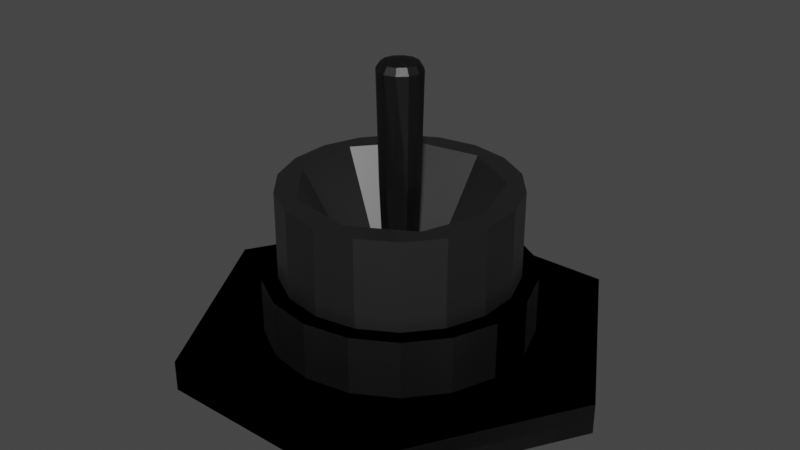 # Source: toggleSwitch.blend  (saved by Blender 2.92.15; exported with 4.5.12 LTS)
import bpy
from mathutils import Matrix  # noqa: F401  (used for matrix-valued properties, if any)

bpy.ops.wm.read_factory_settings(use_empty=True)
scene = bpy.context.scene
scene.name = 'Scene'

# ---- materials (node trees are filled in below, after node groups)
mat_metalironrough = bpy.data.materials.new('metalIronRough')
mat_metalironrough.use_transparent_shadow = False

# ---- material node trees
mat_metalironrough.use_nodes = True; mat_metalironrough.node_tree.nodes.clear()
_N = mat_metalironrough.node_tree.nodes; _L = mat_metalironrough.node_tree.links
n0 = _N.new('ShaderNodeBsdfPrincipled'); n0.name = 'Principled BSDF'; n0.location = (10, 300)
n0.distribution = 'GGX'
n0.subsurface_method = 'BURLEY'
n0.inputs[0].default_value = (0.1046, 0.1046, 0.1046, 1.0)
n0.inputs[1].default_value = 1.0
n0.inputs[3].default_value = 1.45
n0.inputs[19].default_value = 0.025
n0.inputs[27].default_value = (0.0, 0.0, 0.0, 1.0)
n0.inputs[28].default_value = 1.0
n1 = _N.new('ShaderNodeOutputMaterial'); n1.name = 'Material Output'; n1.location = (300, 300)
_L.new(n0.outputs[0], n1.inputs[0])
n1.is_active_output = True

# ---- world
world_world = bpy.data.worlds.new('World'); scene.world = world_world
world_world.use_nodes = True; world_world.node_tree.nodes.clear()
_N = world_world.node_tree.nodes; _L = world_world.node_tree.links
n0 = _N.new('ShaderNodeOutputWorld'); n0.name = 'World Output'; n0.location = (300, 300)
n1 = _N.new('ShaderNodeBackground'); n1.name = 'Background'; n1.location = (10, 300)
n1.inputs[0].default_value = (0.05088, 0.05088, 0.05088, 1.0)
_L.new(n1.outputs[0], n0.inputs[0])
n0.is_active_output = True
world_world.color = (0.05088, 0.05088, 0.05088)
world_world.use_sun_shadow = False
world_world.sun_shadow_jitter_overblur = 0.0

# ---- meshes
me_toggleswitchthreaded = bpy.data.meshes.new('toggleSwitchThreaded')
me_toggleswitchthreaded.from_pydata([(1.767e-10, 0.06003, 0.04553), (1.767e-10, 0.06003, 0.09105), (0.02053, 0.05641, 0.04553), (0.02053, 0.05641, 0.09105), (0.03858, 0.04598, 0.04553), (0.03858, 0.04598, 0.09105), (0.05199, 0.03001, 0.04553), (0.05199, 0.03001, 0.09105), (0.05912, 0.01042, 0.04553), (0.05912, 0.01042, 0.09105), (0.05912, -0.01042, 0.04553), (0.05912, -0.01042, 0.09105), (0.05199, -0.03001, 0.04553), (0.05199, -0.03001, 0.09105), (0.03858, -0.04598, 0.04553), (0.03858, -0.04598, 0.09105), (0.02053, -0.05641, 0.04553), (0.02053, -0.05641, 0.09105), (9.241e-09, -0.06003, 0.04553), (9.241e-09, -0.06003, 0.09105), (-0.02053, -0.05641, 0.04553), (-0.02053, -0.05641, 0.09105), (-0.03858, -0.04598, 0.04553), (-0.03858, -0.04598, 0.09105), (-0.05199, -0.03001, 0.04553), (-0.05199, -0.03001, 0.09105), (-0.05912, -0.01042, 0.04553), (-0.05912, -0.01042, 0.09105), (-0.05912, 0.01042, 0.04553), (-0.05912, 0.01042, 0.09105), (-0.05199, 0.03001, 0.04553), (-0.05199, 0.03001, 0.09105), (-0.03859, 0.04598, 0.04553), (-0.03859, 0.04598, 0.09105), (-0.02053, 0.05641, 0.04553), (-0.02053, 0.05641, 0.09105), (-0.05691, 0.09857, 9.843e-09), (-0.05691, 0.09857, 0.01593), (0.05691, 0.09857, 9.843e-09), (0.05691, 0.09857, 0.01593), (0.1138, -7.338e-10, 9.843e-09), (0.1138, -7.338e-10, 0.01593), (0.05691, -0.09857, 9.843e-09), (0.05691, -0.09857, 0.01593), (-0.05691, -0.09857, 9.843e-09), (-0.05691, -0.09857, 0.01593), (-0.1138, -6.697e-09, 9.843e-09), (-0.1138, -6.697e-09, 0.01593), (1.767e-10, 0.06829, 0.01593), (1.767e-10, 0.06829, 0.04553), (0.02336, 0.06417, 0.01593), (0.02336, 0.06417, 0.04553), (0.0439, 0.05231, 0.01593), (0.0439, 0.05231, 0.04553), (0.05914, 0.03415, 0.01593), (0.05914, 0.03415, 0.04553), (0.06725, 0.01186, 0.01593), (0.06725, 0.01186, 0.04553), (0.06725, -0.01186, 0.01593), (0.06725, -0.01186, 0.04553), (0.05914, -0.03415, 0.01593), (0.05914, -0.03415, 0.04553), (0.0439, -0.05231, 0.01593), (0.0439, -0.05231, 0.04553), (0.02336, -0.06417, 0.01593), (0.02336, -0.06417, 0.04553), (1.049e-08, -0.06829, 0.01593), (1.049e-08, -0.06829, 0.04553), (-0.02336, -0.06417, 0.01593), (-0.02336, -0.06417, 0.04553), (-0.0439, -0.05231, 0.01593), (-0.0439, -0.05231, 0.04553), (-0.05914, -0.03415, 0.01593), (-0.05914, -0.03415, 0.04553), (-0.06725, -0.01186, 0.01593), (-0.06725, -0.01186, 0.04553), (-0.06725, 0.01186, 0.01593), (-0.06725, 0.01186, 0.04553), (-0.05914, 0.03415, 0.01593), (-0.05914, 0.03415, 0.04553), (-0.0439, 0.05231, 0.01593), (-0.0439, 0.05231, 0.04553), (-0.02336, 0.06417, 0.01593), (-0.02336, 0.06417, 0.04553), (0.008828, 0.05007, 0.09105), (0.03895, 0.03268, 0.09105), (0.05084, -1.107e-09, 0.09105), (0.03895, -0.03268, 0.09105), (0.008828, -0.05007, 0.09105), (-0.02542, -0.04403, 0.09105), (-0.04777, -0.01739, 0.09105), (-0.04777, 0.01739, 0.09105), (-0.02542, 0.04403, 0.09105), (0.004414, 0.02503, 0.04553), (0.01947, 0.01634, 0.04553), (0.02542, -2.784e-09, 0.04553), (0.01947, -0.01634, 0.04553), (0.004414, -0.02503, 0.04553), (-0.01271, -0.02201, 0.04553), (-0.02389, -0.008694, 0.04553), (-0.02389, 0.008694, 0.04553), (-0.01271, 0.02201, 0.04553), (1.767e-10, -6.697e-09, 0.01593), (-1.175e-08, -3.715e-09, 9.843e-09), (1.237e-10, 0.007967, 0.03415), (1.767e-10, 0.01138, 0.148), (0.003984, 0.0069, 0.03415), (0.005691, 0.009857, 0.148), (0.0069, 0.003984, 0.03415), (0.009857, 0.005691, 0.148), (0.007967, 4.33e-09, 0.03415), (0.01138, 4.732e-09, 0.148), (0.0069, -0.003984, 0.03415), (0.009857, -0.005691, 0.148), (0.003984, -0.0069, 0.03415), (0.005691, -0.009857, 0.148), (1.327e-09, -0.007967, 0.03415), (1.895e-09, -0.01138, 0.148), (-0.003984, -0.0069, 0.03415), (-0.005691, -0.009857, 0.148), (-0.0069, -0.003984, 0.03415), (-0.009857, -0.005691, 0.148), (-0.007967, 9.741e-10, 0.03415), (-0.01138, -6.214e-11, 0.148), (-0.0069, 0.003984, 0.03415), (-0.009857, 0.005691, 0.148), (-0.003984, 0.0069, 0.03415), (-0.005691, 0.009857, 0.148), (1.036e-09, 2.544e-09, 0.1537), (2.091e-09, -0.009105, 0.1514), (7.157e-10, 0.009105, 0.1514), (-0.009105, 2.047e-10, 0.1514), (0.009105, 4.04e-09, 0.1514), (-0.007886, -0.004553, 0.1514), (-0.004553, -0.007885, 0.1514), (0.004553, 0.007886, 0.1514), (0.007886, 0.004553, 0.1514), (-0.004553, 0.007886, 0.1514), (-0.007886, 0.004553, 0.1514), (0.004553, -0.007885, 0.1514), (0.007886, -0.004553, 0.1514), (1.59e-10, 0.01024, 0.09105), (0.005122, 0.008871, 0.09105), (0.008871, 0.005122, 0.09105), (0.01024, 4.598e-09, 0.09105), (0.008871, -0.005122, 0.09105), (0.005122, -0.008871, 0.09105), (1.706e-09, -0.01024, 0.09105), (-0.005122, -0.008871, 0.09105), (-0.008871, -0.005122, 0.09105), (-0.01024, 2.833e-10, 0.09105), (-0.008871, 0.005122, 0.09105), (-0.005122, 0.008871, 0.09105)], [], [(0, 1, 3, 2), (2, 3, 5, 4), (4, 5, 7, 6), (6, 7, 9, 8), (8, 9, 11, 10), (10, 11, 13, 12), (12, 13, 15, 14), (14, 15, 17, 16), (16, 17, 19, 18), (18, 19, 21, 20), (20, 21, 23, 22), (22, 23, 25, 24), (24, 25, 27, 26), (26, 27, 29, 28), (28, 29, 31, 30), (30, 31, 33, 32), (11, 9, 86), (32, 33, 35, 34), (34, 35, 1, 0), (21, 19, 88, 89), (36, 37, 39, 38), (38, 39, 41, 40), (40, 41, 43, 42), (42, 43, 45, 44), (102, 45, 43), (44, 45, 47, 46), (46, 47, 37, 36), (103, 40, 42), (48, 49, 51, 50), (50, 51, 53, 52), (52, 53, 55, 54), (54, 55, 57, 56), (56, 57, 59, 58), (58, 59, 61, 60), (60, 61, 63, 62), (62, 63, 65, 64), (64, 65, 67, 66), (66, 67, 69, 68), (68, 69, 71, 70), (70, 71, 73, 72), (72, 73, 75, 74), (74, 75, 77, 76), (76, 77, 79, 78), (78, 79, 81, 80), (49, 83, 81, 79, 77, 75, 73, 71, 69, 67), (80, 81, 83, 82), (82, 83, 49, 48), (31, 29, 91), (7, 5, 85), (17, 15, 87, 88), (3, 1, 84), (27, 25, 90), (1, 35, 92, 84), (13, 11, 86, 87), (23, 21, 89), (33, 31, 91, 92), (9, 7, 85, 86), (19, 17, 88), (29, 27, 90, 91), (5, 3, 84, 85), (15, 13, 87), (25, 23, 89, 90), (35, 33, 92), (85, 84, 93, 94), (89, 88, 97, 98), (84, 92, 101, 93), (86, 85, 94, 95), (90, 89, 98, 99), (87, 86, 95, 96), (91, 90, 99, 100), (88, 87, 96, 97), (92, 91, 100, 101), (39, 37, 102), (47, 45, 102), (41, 39, 102), (37, 47, 102), (43, 41, 102), (38, 40, 103), (46, 103, 44), (36, 38, 103), (44, 103, 42), (46, 36, 103), (51, 49, 67, 65, 63, 61, 59, 57, 55, 53), (141, 105, 107, 142), (142, 107, 109, 143), (143, 109, 111, 144), (144, 111, 113, 145), (145, 113, 115, 146), (146, 115, 117, 147), (147, 117, 119, 148), (148, 119, 121, 149), (149, 121, 123, 150), (150, 123, 125, 151), (131, 123, 121, 133), (151, 125, 127, 152), (152, 127, 105, 141), (104, 106, 108, 110, 112, 114, 116, 118, 120, 122, 124, 126), (129, 117, 115, 139), (138, 131, 128), (135, 130, 128), (133, 121, 119, 134), (129, 128, 134), (136, 135, 128), (132, 136, 128), (130, 137, 128), (137, 138, 128), (139, 115, 113, 140), (132, 128, 140), (111, 132, 140, 113), (128, 139, 140), (127, 125, 138, 137), (105, 127, 137, 130), (111, 109, 136, 132), (109, 107, 135, 136), (117, 129, 134, 119), (128, 133, 134), (107, 105, 130, 135), (125, 123, 131, 138), (128, 129, 139), (128, 131, 133), (126, 152, 141, 104), (124, 151, 152, 126), (122, 150, 151, 124), (120, 149, 150, 122), (118, 148, 149, 120), (116, 147, 148, 118), (114, 146, 147, 116), (112, 145, 146, 114), (110, 144, 145, 112), (108, 143, 144, 110), (106, 142, 143, 108), (104, 141, 142, 106)])
_uv = me_toggleswitchthreaded.uv_layers.new(name='UVMap')
_uv.uv.foreach_set('vector', [1.0, 0.5, 1.0, 1.0, 0.9444, 1.0, 0.9444, 0.5, 0.9444, 0.5, 0.9444, 1.0, 0.8889, 1.0, 0.8889, 0.5, 0.8889, 0.5, 0.8889, 1.0, 0.8333, 1.0, 0.8333, 0.5, 0.8333, 0.5, 0.8333, 1.0, 0.7778, 1.0, 0.7778, 0.5, 0.7778, 0.5, 0.7778, 1.0, 0.7222, 1.0, 0.7222, 0.5, 0.7222, 0.5, 0.7222, 1.0, 0.6667, 1.0, 0.6667, 0.5, 0.6667, 0.5, 0.6667, 1.0, 0.6111, 1.0, 0.6111, 0.5, 0.6111, 0.5, 0.6111, 1.0, 0.5556, 1.0, 0.5556, 0.5, 0.5556, 0.5, 0.5556, 1.0, 0.5, 1.0, 0.5, 0.5, 0.5, 0.5, 0.5, 1.0, 0.4444, 1.0, 0.4444, 0.5, 0.4444, 0.5, 0.4444, 1.0, 0.3889, 1.0, 0.3889, 0.5, 0.3889, 0.5, 0.3889, 1.0, 0.3333, 1.0, 0.3333, 0.5, 0.3333, 0.5, 0.3333, 1.0, 0.2778, 1.0, 0.2778, 0.5, 0.2778, 0.5, 0.2778, 1.0, 0.2222, 1.0, 0.2222, 0.5, 0.2222, 0.5, 0.2222, 1.0, 0.1667, 1.0, 0.1667, 0.5, 0.1667, 0.5, 0.1667, 1.0, 0.1111, 1.0, 0.1111, 0.5, 0.7222, 1.0, 0.7778, 1.0, 0.7222, 1.0, 0.1111, 0.5, 0.1111, 1.0, 0.05556, 1.0, 0.05556, 0.5, 0.05556, 0.5, 0.05556, 1.0, -1.863e-07, 1.0, -1.863e-07, 0.5, 0.4444, 1.0, 0.5, 1.0, 0.5, 1.0, 0.4444, 1.0, 1.0, 0.5, 1.0, 1.0, 0.8333, 1.0, 0.8333, 0.5, 0.8333, 0.5, 0.8333, 1.0, 0.6667, 1.0, 0.6667, 0.5, 0.6667, 0.5, 0.6667, 1.0, 0.5, 1.0, 0.5, 0.5, 0.5, 0.5, 0.5, 1.0, 0.3333, 1.0, 0.3333, 0.5, 0.25, 0.25, 0.04215, 0.13, 0.25, 0.01, 0.3333, 0.5, 0.3333, 1.0, 0.1667, 1.0, 0.1667, 0.5, 0.1667, 0.5, 0.1667, 1.0, -8.941e-08, 1.0, -8.941e-08, 0.5, 0.75, 0.25, 0.9578, 0.13, 0.75, 0.01, 1.0, 0.5, 1.0, 1.0, 0.9444, 1.0, 0.9444, 0.5, 0.9444, 0.5, 0.9444, 1.0, 0.8889, 1.0, 0.8889, 0.5, 0.8889, 0.5, 0.8889, 1.0, 0.8333, 1.0, 0.8333, 0.5, 0.8333, 0.5, 0.8333, 1.0, 0.7778, 1.0, 0.7778, 0.5, 0.7778, 0.5, 0.7778, 1.0, 0.7222, 1.0, 0.7222, 0.5, 0.7222, 0.5, 0.7222, 1.0, 0.6667, 1.0, 0.6667, 0.5, 0.6667, 0.5, 0.6667, 1.0, 0.6111, 1.0, 0.6111, 0.5, 0.6111, 0.5, 0.6111, 1.0, 0.5556, 1.0, 0.5556, 0.5, 0.5556, 0.5, 0.5556, 1.0, 0.5, 1.0, 0.5, 0.5, 0.5, 0.5, 0.5, 1.0, 0.4444, 1.0, 0.4444, 0.5, 0.4444, 0.5, 0.4444, 1.0, 0.3889, 1.0, 0.3889, 0.5, 0.3889, 0.5, 0.3889, 1.0, 0.3333, 1.0, 0.3333, 0.5, 0.3333, 0.5, 0.3333, 1.0, 0.2778, 1.0, 0.2778, 0.5, 0.2778, 0.5, 0.2778, 1.0, 0.2222, 1.0, 0.2222, 0.5, 0.2222, 0.5, 0.2222, 1.0, 0.1667, 1.0, 0.1667, 0.5, 0.1667, 0.5, 0.1667, 1.0, 0.1111, 1.0, 0.1111, 0.5, 0.25, 0.49, 0.1679, 0.4755, 0.09573, 0.4339, 0.04215, 0.37, 0.01365, 0.2917, 0.01365, 0.2083, 0.04215, 0.13, 0.09573, 0.06615, 0.1679, 0.02447, 0.25, 0.01, 0.1111, 0.5, 0.1111, 1.0, 0.05556, 1.0, 0.05556, 0.5, 0.05556, 0.5, 0.05556, 1.0, -1.863e-07, 1.0, -1.863e-07, 0.5, 0.1667, 1.0, 0.2222, 1.0, 0.1667, 1.0, 0.8333, 1.0, 0.8889, 1.0, 0.8333, 1.0, 0.5556, 1.0, 0.6111, 1.0, 0.6111, 1.0, 0.5556, 1.0, 0.9444, 1.0, 1.0, 1.0, 0.9444, 1.0, 0.2778, 1.0, 0.3333, 1.0, 0.2778, 1.0, -1.863e-07, 1.0, 0.05556, 1.0, 0.05556, 1.0, -1.863e-07, 1.0, 0.6667, 1.0, 0.7222, 1.0, 0.7222, 1.0, 0.6667, 1.0, 0.3889, 1.0, 0.4444, 1.0, 0.3889, 1.0, 0.1111, 1.0, 0.1667, 1.0, 0.1667, 1.0, 0.1111, 1.0, 0.7778, 1.0, 0.8333, 1.0, 0.8333, 1.0, 0.7778, 1.0, 0.5, 1.0, 0.5556, 1.0, 0.5, 1.0, 0.2222, 1.0, 0.2778, 1.0, 0.2778, 1.0, 0.2222, 1.0, 0.8889, 1.0, 0.9444, 1.0, 0.9444, 1.0, 0.8889, 1.0, 0.6111, 1.0, 0.6667, 1.0, 0.6111, 1.0, 0.3333, 1.0, 0.3889, 1.0, 0.3889, 1.0, 0.3333, 1.0, 0.05556, 1.0, 0.1111, 1.0, 0.05556, 1.0, 0.8889, 1.0, 0.9444, 1.0, 0.9444, 1.0, 0.8889, 1.0, 0.4444, 1.0, 0.5, 1.0, 0.5, 1.0, 0.4444, 1.0, -1.863e-07, 1.0, 0.05556, 1.0, 0.05556, 1.0, -1.863e-07, 1.0, 0.7778, 1.0, 0.8333, 1.0, 0.8333, 1.0, 0.7778, 1.0, 0.3333, 1.0, 0.3889, 1.0, 0.3889, 1.0, 0.3333, 1.0, 0.6667, 1.0, 0.7222, 1.0, 0.7222, 1.0, 0.6667, 1.0, 0.2222, 1.0, 0.2778, 1.0, 0.2778, 1.0, 0.2222, 1.0, 0.5556, 1.0, 0.6111, 1.0, 0.6111, 1.0, 0.5556, 1.0, 0.1111, 1.0, 0.1667, 1.0, 0.1667, 1.0, 0.1111, 1.0, 0.4578, 0.37, 0.25, 0.49, 0.25, 0.25, 0.04215, 0.37, 0.04215, 0.13, 0.25, 0.25, 0.4578, 0.13, 0.4578, 0.37, 0.25, 0.25, 0.25, 0.49, 0.04215, 0.37, 0.25, 0.25, 0.25, 0.01, 0.4578, 0.13, 0.25, 0.25, 0.9578, 0.37, 0.9578, 0.13, 0.75, 0.25, 0.5422, 0.37, 0.75, 0.25, 0.5422, 0.13, 0.75, 0.49, 0.9578, 0.37, 0.75, 0.25, 0.5422, 0.13, 0.75, 0.25, 0.75, 0.01, 0.5422, 0.37, 0.75, 0.49, 0.75, 0.25, 0.3321, 0.4755, 0.25, 0.49, 0.25, 0.01, 0.3321, 0.02447, 0.4043, 0.06615, 0.4578, 0.13, 0.4864, 0.2083, 0.4864, 0.2917, 0.4578, 0.37, 0.4043, 0.4339, 1.0, 0.75, 1.0, 1.0, 0.9167, 1.0, 0.9167, 0.75, 0.9167, 0.75, 0.9167, 1.0, 0.8333, 1.0, 0.8333, 0.75, 0.8333, 0.75, 0.8333, 1.0, 0.75, 1.0, 0.75, 0.75, 0.75, 0.75, 0.75, 1.0, 0.6667, 1.0, 0.6667, 0.75, 0.6667, 0.75, 0.6667, 1.0, 0.5833, 1.0, 0.5833, 0.75, 0.5833, 0.75, 0.5833, 1.0, 0.5, 1.0, 0.5, 0.75, 0.5, 0.75, 0.5, 1.0, 0.4167, 1.0, 0.4167, 0.75, 0.4167, 0.75, 0.4167, 1.0, 0.3333, 1.0, 0.3333, 0.75, 0.3333, 0.75, 0.3333, 1.0, 0.25, 1.0, 0.25, 0.75, 0.25, 0.75, 0.25, 1.0, 0.1667, 1.0, 0.1667, 0.75, 0.13, 0.25, 0.01, 0.25, 0.04215, 0.13, 0.1461, 0.19, 0.1667, 0.75, 0.1667, 1.0, 0.08333, 1.0, 0.08333, 0.75, 0.08333, 0.75, 0.08333, 1.0, 7.451e-08, 1.0, 7.451e-08, 0.75, 0.75, 0.49, 0.87, 0.4578, 0.9578, 0.37, 0.99, 0.25, 0.9578, 0.13, 0.87, 0.04215, 0.75, 0.01, 0.63, 0.04215, 0.5422, 0.13, 0.51, 0.25, 0.5422, 0.37, 0.63, 0.4578, 0.25, 0.13, 0.25, 0.01, 0.37, 0.04215, 0.31, 0.1461, 0.1461, 0.31, 0.13, 0.25, 0.25, 0.25, 0.31, 0.3539, 0.25, 0.37, 0.25, 0.25, 0.1461, 0.19, 0.04215, 0.13, 0.13, 0.04215, 0.19, 0.1461, 0.25, 0.13, 0.25, 0.25, 0.19, 0.1461, 0.3539, 0.31, 0.31, 0.3539, 0.25, 0.25, 0.37, 0.25, 0.3539, 0.31, 0.25, 0.25, 0.25, 0.37, 0.19, 0.3539, 0.25, 0.25, 0.19, 0.3539, 0.1461, 0.31, 0.25, 0.25, 0.31, 0.1461, 0.37, 0.04215, 0.4578, 0.13, 0.3539, 0.19, 0.37, 0.25, 0.25, 0.25, 0.3539, 0.19, 0.49, 0.25, 0.37, 0.25, 0.3539, 0.19, 0.4578, 0.13, 0.25, 0.25, 0.31, 0.1461, 0.3539, 0.19, 0.13, 0.4578, 0.04215, 0.37, 0.1461, 0.31, 0.19, 0.3539, 0.25, 0.49, 0.13, 0.4578, 0.19, 0.3539, 0.25, 0.37, 0.49, 0.25, 0.4578, 0.37, 0.3539, 0.31, 0.37, 0.25, 0.4578, 0.37, 0.37, 0.4578, 0.31, 0.3539, 0.3539, 0.31, 0.25, 0.01, 0.25, 0.13, 0.19, 0.1461, 0.13, 0.04215, 0.25, 0.25, 0.1461, 0.19, 0.19, 0.1461, 0.37, 0.4578, 0.25, 0.49, 0.25, 0.37, 0.31, 0.3539, 0.04215, 0.37, 0.01, 0.25, 0.13, 0.25, 0.1461, 0.31, 0.25, 0.25, 0.25, 0.13, 0.31, 0.1461, 0.25, 0.25, 0.13, 0.25, 0.1461, 0.19, 0.08333, 0.5, 0.08333, 0.75, 7.451e-08, 0.75, 7.451e-08, 0.5, 0.1667, 0.5, 0.1667, 0.75, 0.08333, 0.75, 0.08333, 0.5, 0.25, 0.5, 0.25, 0.75, 0.1667, 0.75, 0.1667, 0.5, 0.3333, 0.5, 0.3333, 0.75, 0.25, 0.75, 0.25, 0.5, 0.4167, 0.5, 0.4167, 0.75, 0.3333, 0.75, 0.3333, 0.5, 0.5, 0.5, 0.5, 0.75, 0.4167, 0.75, 0.4167, 0.5, 0.5833, 0.5, 0.5833, 0.75, 0.5, 0.75, 0.5, 0.5, 0.6667, 0.5, 0.6667, 0.75, 0.5833, 0.75, 0.5833, 0.5, 0.75, 0.5, 0.75, 0.75, 0.6667, 0.75, 0.6667, 0.5, 0.8333, 0.5, 0.8333, 0.75, 0.75, 0.75, 0.75, 0.5, 0.9167, 0.5, 0.9167, 0.75, 0.8333, 0.75, 0.8333, 0.5, 1.0, 0.5, 1.0, 0.75, 0.9167, 0.75, 0.9167, 0.5])
me_toggleswitchthreaded.materials.append(mat_metalironrough)
me_toggleswitchthreaded.use_remesh_fix_poles = True
me_toggleswitchthreaded.use_remesh_preserve_attributes = False
me_toggleswitchthreaded.use_mirror_vertex_groups = False
me_toggleswitchthreaded.update()
me_toggleswitch = bpy.data.meshes.new('toggleSwitch')
me_toggleswitch.from_pydata([(-0.05691, 0.09857, 9.843e-09), (-0.05691, 0.09857, 0.01593), (0.05691, 0.09857, 9.843e-09), (0.05691, 0.09857, 0.01593), (0.1138, -7.338e-10, 9.843e-09), (0.1138, -7.338e-10, 0.01593), (0.05691, -0.09857, 9.843e-09), (0.05691, -0.09857, 0.01593), (-0.05691, -0.09857, 9.843e-09), (-0.05691, -0.09857, 0.01593), (-0.1138, -6.697e-09, 9.843e-09), (-0.1138, -6.697e-09, 0.01593), (1.767e-10, 0.06829, 0.01593), (1.767e-10, 0.06829, 0.04553), (0.02336, 0.06417, 0.01593), (0.02336, 0.06417, 0.04553), (0.0439, 0.05231, 0.01593), (0.0439, 0.05231, 0.04553), (0.05914, 0.03415, 0.01593), (0.05914, 0.03415, 0.04553), (0.06725, 0.01186, 0.01593), (0.06725, 0.01186, 0.04553), (0.06725, -0.01186, 0.01593), (0.06725, -0.01186, 0.04553), (0.05914, -0.03415, 0.01593), (0.05914, -0.03415, 0.04553), (0.0439, -0.05231, 0.01593), (0.0439, -0.05231, 0.04553), (0.02336, -0.06417, 0.01593), (0.02336, -0.06417, 0.04553), (1.049e-08, -0.06829, 0.01593), (1.049e-08, -0.06829, 0.04553), (-0.02336, -0.06417, 0.01593), (-0.02336, -0.06417, 0.04553), (-0.0439, -0.05231, 0.01593), (-0.0439, -0.05231, 0.04553), (-0.05914, -0.03415, 0.01593), (-0.05914, -0.03415, 0.04553), (-0.06725, -0.01186, 0.01593), (-0.06725, -0.01186, 0.04553), (-0.06725, 0.01186, 0.01593), (-0.06725, 0.01186, 0.04553), (-0.05914, 0.03415, 0.01593), (-0.05914, 0.03415, 0.04553), (-0.0439, 0.05231, 0.01593), (-0.0439, 0.05231, 0.04553), (-0.02336, 0.06417, 0.01593), (-0.02336, 0.06417, 0.04553), (1.767e-10, -6.697e-09, 0.01593), (-1.175e-08, -3.715e-09, 9.843e-09), (1.237e-10, 0.007967, 0.03415), (1.767e-10, 0.01138, 0.148), (0.003984, 0.0069, 0.03415), (0.005691, 0.009857, 0.148), (0.0069, 0.003984, 0.03415), (0.009857, 0.005691, 0.148), (0.007967, 4.33e-09, 0.03415), (0.01138, 4.732e-09, 0.148), (0.0069, -0.003984, 0.03415), (0.009857, -0.005691, 0.148), (0.003984, -0.0069, 0.03415), (0.005691, -0.009857, 0.148), (1.327e-09, -0.007967, 0.03415), (1.895e-09, -0.01138, 0.148), (-0.003984, -0.0069, 0.03415), (-0.005691, -0.009857, 0.148), (-0.0069, -0.003984, 0.03415), (-0.009857, -0.005691, 0.148), (-0.007967, 9.741e-10, 0.03415), (-0.01138, -6.214e-11, 0.148), (-0.0069, 0.003984, 0.03415), (-0.009857, 0.005691, 0.148), (-0.003984, 0.0069, 0.03415), (-0.005691, 0.009857, 0.148), (1.036e-09, 2.544e-09, 0.1537), (2.091e-09, -0.009105, 0.1514), (7.157e-10, 0.009105, 0.1514), (-0.009105, 2.047e-10, 0.1514), (0.009105, 4.04e-09, 0.1514), (-0.007886, -0.004553, 0.1514), (-0.004553, -0.007885, 0.1514), (0.004553, 0.007886, 0.1514), (0.007886, 0.004553, 0.1514), (-0.004553, 0.007886, 0.1514), (-0.007886, 0.004553, 0.1514), (0.004553, -0.007885, 0.1514), (0.007886, -0.004553, 0.1514), (1.59e-10, 0.01024, 0.09105), (0.005122, 0.008871, 0.09105), (0.008871, 0.005122, 0.09105), (0.01024, 4.598e-09, 0.09105), (0.008871, -0.005122, 0.09105), (0.005122, -0.008871, 0.09105), (1.706e-09, -0.01024, 0.09105), (-0.005122, -0.008871, 0.09105), (-0.008871, -0.005122, 0.09105), (-0.01024, 2.833e-10, 0.09105), (-0.008871, 0.005122, 0.09105), (-0.005122, 0.008871, 0.09105)], [], [(0, 1, 3, 2), (2, 3, 5, 4), (4, 5, 7, 6), (6, 7, 9, 8), (48, 9, 7), (8, 9, 11, 10), (10, 11, 1, 0), (49, 4, 6), (12, 13, 15, 14), (14, 15, 17, 16), (16, 17, 19, 18), (18, 19, 21, 20), (20, 21, 23, 22), (22, 23, 25, 24), (24, 25, 27, 26), (26, 27, 29, 28), (28, 29, 31, 30), (30, 31, 33, 32), (32, 33, 35, 34), (34, 35, 37, 36), (36, 37, 39, 38), (38, 39, 41, 40), (40, 41, 43, 42), (42, 43, 45, 44), (13, 47, 45, 43, 41, 39, 37, 35, 33, 31), (44, 45, 47, 46), (46, 47, 13, 12), (3, 1, 48), (11, 9, 48), (5, 3, 48), (1, 11, 48), (7, 5, 48), (2, 4, 49), (10, 49, 8), (0, 2, 49), (8, 49, 6), (10, 0, 49), (15, 13, 31, 29, 27, 25, 23, 21, 19, 17), (87, 51, 53, 88), (88, 53, 55, 89), (89, 55, 57, 90), (90, 57, 59, 91), (91, 59, 61, 92), (92, 61, 63, 93), (93, 63, 65, 94), (94, 65, 67, 95), (95, 67, 69, 96), (96, 69, 71, 97), (77, 69, 67, 79), (97, 71, 73, 98), (98, 73, 51, 87), (50, 52, 54, 56, 58, 60, 62, 64, 66, 68, 70, 72), (75, 63, 61, 85), (84, 77, 74), (81, 76, 74), (79, 67, 65, 80), (75, 74, 80), (82, 81, 74), (78, 82, 74), (76, 83, 74), (83, 84, 74), (85, 61, 59, 86), (78, 74, 86), (57, 78, 86, 59), (74, 85, 86), (73, 71, 84, 83), (51, 73, 83, 76), (57, 55, 82, 78), (55, 53, 81, 82), (63, 75, 80, 65), (74, 79, 80), (53, 51, 76, 81), (71, 69, 77, 84), (74, 75, 85), (74, 77, 79), (72, 98, 87, 50), (70, 97, 98, 72), (68, 96, 97, 70), (66, 95, 96, 68), (64, 94, 95, 66), (62, 93, 94, 64), (60, 92, 93, 62), (58, 91, 92, 60), (56, 90, 91, 58), (54, 89, 90, 56), (52, 88, 89, 54), (50, 87, 88, 52)])
_uv = me_toggleswitch.uv_layers.new(name='UVMap')
_uv.uv.foreach_set('vector', [1.0, 0.5, 1.0, 1.0, 0.8333, 1.0, 0.8333, 0.5, 0.8333, 0.5, 0.8333, 1.0, 0.6667, 1.0, 0.6667, 0.5, 0.6667, 0.5, 0.6667, 1.0, 0.5, 1.0, 0.5, 0.5, 0.5, 0.5, 0.5, 1.0, 0.3333, 1.0, 0.3333, 0.5, 0.25, 0.25, 0.04215, 0.13, 0.25, 0.01, 0.3333, 0.5, 0.3333, 1.0, 0.1667, 1.0, 0.1667, 0.5, 0.1667, 0.5, 0.1667, 1.0, -8.941e-08, 1.0, -8.941e-08, 0.5, 0.75, 0.25, 0.9578, 0.13, 0.75, 0.01, 1.0, 0.5, 1.0, 1.0, 0.9444, 1.0, 0.9444, 0.5, 0.9444, 0.5, 0.9444, 1.0, 0.8889, 1.0, 0.8889, 0.5, 0.8889, 0.5, 0.8889, 1.0, 0.8333, 1.0, 0.8333, 0.5, 0.8333, 0.5, 0.8333, 1.0, 0.7778, 1.0, 0.7778, 0.5, 0.7778, 0.5, 0.7778, 1.0, 0.7222, 1.0, 0.7222, 0.5, 0.7222, 0.5, 0.7222, 1.0, 0.6667, 1.0, 0.6667, 0.5, 0.6667, 0.5, 0.6667, 1.0, 0.6111, 1.0, 0.6111, 0.5, 0.6111, 0.5, 0.6111, 1.0, 0.5556, 1.0, 0.5556, 0.5, 0.5556, 0.5, 0.5556, 1.0, 0.5, 1.0, 0.5, 0.5, 0.5, 0.5, 0.5, 1.0, 0.4444, 1.0, 0.4444, 0.5, 0.4444, 0.5, 0.4444, 1.0, 0.3889, 1.0, 0.3889, 0.5, 0.3889, 0.5, 0.3889, 1.0, 0.3333, 1.0, 0.3333, 0.5, 0.3333, 0.5, 0.3333, 1.0, 0.2778, 1.0, 0.2778, 0.5, 0.2778, 0.5, 0.2778, 1.0, 0.2222, 1.0, 0.2222, 0.5, 0.2222, 0.5, 0.2222, 1.0, 0.1667, 1.0, 0.1667, 0.5, 0.1667, 0.5, 0.1667, 1.0, 0.1111, 1.0, 0.1111, 0.5, 0.25, 0.49, 0.1679, 0.4755, 0.09573, 0.4339, 0.04215, 0.37, 0.01365, 0.2917, 0.01365, 0.2083, 0.04215, 0.13, 0.09573, 0.06615, 0.1679, 0.02447, 0.25, 0.01, 0.1111, 0.5, 0.1111, 1.0, 0.05556, 1.0, 0.05556, 0.5, 0.05556, 0.5, 0.05556, 1.0, -1.863e-07, 1.0, -1.863e-07, 0.5, 0.4578, 0.37, 0.25, 0.49, 0.25, 0.25, 0.04215, 0.37, 0.04215, 0.13, 0.25, 0.25, 0.4578, 0.13, 0.4578, 0.37, 0.25, 0.25, 0.25, 0.49, 0.04215, 0.37, 0.25, 0.25, 0.25, 0.01, 0.4578, 0.13, 0.25, 0.25, 0.9578, 0.37, 0.9578, 0.13, 0.75, 0.25, 0.5422, 0.37, 0.75, 0.25, 0.5422, 0.13, 0.75, 0.49, 0.9578, 0.37, 0.75, 0.25, 0.5422, 0.13, 0.75, 0.25, 0.75, 0.01, 0.5422, 0.37, 0.75, 0.49, 0.75, 0.25, 0.3321, 0.4755, 0.25, 0.49, 0.25, 0.01, 0.3321, 0.02447, 0.4043, 0.06615, 0.4578, 0.13, 0.4864, 0.2083, 0.4864, 0.2917, 0.4578, 0.37, 0.4043, 0.4339, 1.0, 0.75, 1.0, 1.0, 0.9167, 1.0, 0.9167, 0.75, 0.9167, 0.75, 0.9167, 1.0, 0.8333, 1.0, 0.8333, 0.75, 0.8333, 0.75, 0.8333, 1.0, 0.75, 1.0, 0.75, 0.75, 0.75, 0.75, 0.75, 1.0, 0.6667, 1.0, 0.6667, 0.75, 0.6667, 0.75, 0.6667, 1.0, 0.5833, 1.0, 0.5833, 0.75, 0.5833, 0.75, 0.5833, 1.0, 0.5, 1.0, 0.5, 0.75, 0.5, 0.75, 0.5, 1.0, 0.4167, 1.0, 0.4167, 0.75, 0.4167, 0.75, 0.4167, 1.0, 0.3333, 1.0, 0.3333, 0.75, 0.3333, 0.75, 0.3333, 1.0, 0.25, 1.0, 0.25, 0.75, 0.25, 0.75, 0.25, 1.0, 0.1667, 1.0, 0.1667, 0.75, 0.13, 0.25, 0.01, 0.25, 0.04215, 0.13, 0.1461, 0.19, 0.1667, 0.75, 0.1667, 1.0, 0.08333, 1.0, 0.08333, 0.75, 0.08333, 0.75, 0.08333, 1.0, 7.451e-08, 1.0, 7.451e-08, 0.75, 0.75, 0.49, 0.87, 0.4578, 0.9578, 0.37, 0.99, 0.25, 0.9578, 0.13, 0.87, 0.04215, 0.75, 0.01, 0.63, 0.04215, 0.5422, 0.13, 0.51, 0.25, 0.5422, 0.37, 0.63, 0.4578, 0.25, 0.13, 0.25, 0.01, 0.37, 0.04215, 0.31, 0.1461, 0.1461, 0.31, 0.13, 0.25, 0.25, 0.25, 0.31, 0.3539, 0.25, 0.37, 0.25, 0.25, 0.1461, 0.19, 0.04215, 0.13, 0.13, 0.04215, 0.19, 0.1461, 0.25, 0.13, 0.25, 0.25, 0.19, 0.1461, 0.3539, 0.31, 0.31, 0.3539, 0.25, 0.25, 0.37, 0.25, 0.3539, 0.31, 0.25, 0.25, 0.25, 0.37, 0.19, 0.3539, 0.25, 0.25, 0.19, 0.3539, 0.1461, 0.31, 0.25, 0.25, 0.31, 0.1461, 0.37, 0.04215, 0.4578, 0.13, 0.3539, 0.19, 0.37, 0.25, 0.25, 0.25, 0.3539, 0.19, 0.49, 0.25, 0.37, 0.25, 0.3539, 0.19, 0.4578, 0.13, 0.25, 0.25, 0.31, 0.1461, 0.3539, 0.19, 0.13, 0.4578, 0.04215, 0.37, 0.1461, 0.31, 0.19, 0.3539, 0.25, 0.49, 0.13, 0.4578, 0.19, 0.3539, 0.25, 0.37, 0.49, 0.25, 0.4578, 0.37, 0.3539, 0.31, 0.37, 0.25, 0.4578, 0.37, 0.37, 0.4578, 0.31, 0.3539, 0.3539, 0.31, 0.25, 0.01, 0.25, 0.13, 0.19, 0.1461, 0.13, 0.04215, 0.25, 0.25, 0.1461, 0.19, 0.19, 0.1461, 0.37, 0.4578, 0.25, 0.49, 0.25, 0.37, 0.31, 0.3539, 0.04215, 0.37, 0.01, 0.25, 0.13, 0.25, 0.1461, 0.31, 0.25, 0.25, 0.25, 0.13, 0.31, 0.1461, 0.25, 0.25, 0.13, 0.25, 0.1461, 0.19, 0.08333, 0.5, 0.08333, 0.75, 7.451e-08, 0.75, 7.451e-08, 0.5, 0.1667, 0.5, 0.1667, 0.75, 0.08333, 0.75, 0.08333, 0.5, 0.25, 0.5, 0.25, 0.75, 0.1667, 0.75, 0.1667, 0.5, 0.3333, 0.5, 0.3333, 0.75, 0.25, 0.75, 0.25, 0.5, 0.4167, 0.5, 0.4167, 0.75, 0.3333, 0.75, 0.3333, 0.5, 0.5, 0.5, 0.5, 0.75, 0.4167, 0.75, 0.4167, 0.5, 0.5833, 0.5, 0.5833, 0.75, 0.5, 0.75, 0.5, 0.5, 0.6667, 0.5, 0.6667, 0.75, 0.5833, 0.75, 0.5833, 0.5, 0.75, 0.5, 0.75, 0.75, 0.6667, 0.75, 0.6667, 0.5, 0.8333, 0.5, 0.8333, 0.75, 0.75, 0.75, 0.75, 0.5, 0.9167, 0.5, 0.9167, 0.75, 0.8333, 0.75, 0.8333, 0.5, 1.0, 0.5, 1.0, 0.75, 0.9167, 0.75, 0.9167, 0.5])
me_toggleswitch.materials.append(mat_metalironrough)
me_toggleswitch.use_remesh_fix_poles = True
me_toggleswitch.use_remesh_preserve_attributes = False
me_toggleswitch.use_mirror_vertex_groups = False
me_toggleswitch.update()
arm_armature = bpy.data.armatures.new('Armature')  # bones are not reproduced

# ---- objects
ob_toggleswitcharmature = bpy.data.objects.new('toggleSwitchArmature', arm_armature)
ob_toggleswitchthreaded = bpy.data.objects.new('toggleSwitchThreaded', me_toggleswitchthreaded)
ob_toggleswitch = bpy.data.objects.new('toggleSwitch', me_toggleswitch)

# ---- transforms, parenting, visibility, modifiers, constraints
ob_toggleswitcharmature.location = (0.0, 0.0, 0.0)
ob_toggleswitcharmature.lineart.crease_threshold = 0.0
ob_toggleswitchthreaded.parent = ob_toggleswitcharmature
ob_toggleswitchthreaded.location = (0.0, 0.0, 0.0)
ob_toggleswitchthreaded.lineart.crease_threshold = 0.0
_vg = ob_toggleswitchthreaded.vertex_groups.new(name='switch')
_vg.add([104, 105, 106, 107, 108, 109, 110, 111, 112, 113, 114, 115, 116, 117, 118, 119, 120, 121, 122, 123, 124, 125, 126, 127, 128, 129, 130, 131, 132, 133, 134, 135, 136, 137, 138, 139, 140, 141, 142, 143, 144, 145, 146, 147, 148, 149, 150, 151, 152], 1.0, 'REPLACE')
_vg = ob_toggleswitchthreaded.vertex_groups.new(name='threading')
_vg.add([0, 1, 2, 3, 4, 5, 6, 7, 8, 9, 10, 11, 12, 13, 14, 15, 16, 17, 18, 19, 20, 21, 22, 23, 24, 25, 26, 27, 28, 29, 30, 31, 32, 33, 34, 35, 84, 85, 86, 87, 88, 89, 90, 91, 92, 93, 94, 95, 96, 97, 98, 99, 100, 101], 1.0, 'REPLACE')
_vg = ob_toggleswitchthreaded.vertex_groups.new(name='base')
_vg.add([0, 1, 2, 3, 4, 5, 6, 7, 8, 9, 10, 11, 12, 13, 14, 15, 16, 17, 18, 19, 20, 21, 22, 23, 24, 25, 26, 27, 28, 29, 30, 31, 32, 33, 34, 35, 36, 37, 38, 39, 40, 41, 42, 43, 44, 45, 46, 47, 48, 49, 50, 51, 52, 53, 54, 55, 56, 57, 58, 59, 60, 61, 62, 63, 64, 65, 66, 67, 68, 69, 70, 71, 72, 73, 74, 75, 76, 77, 78, 79, 80, 81, 82, 83, 84, 85, 86, 87, 88, 89, 90, 91, 92, 93, 94, 95, 96, 97, 98, 99, 100, 101, 102, 103], 1.0, 'REPLACE')
_m = ob_toggleswitchthreaded.modifiers.new('Armature', 'ARMATURE')
_m.object = ob_toggleswitcharmature
ob_toggleswitch.parent = ob_toggleswitcharmature
ob_toggleswitch.location = (0.0, 0.0, 0.0)
ob_toggleswitch.lineart.crease_threshold = 0.0
_vg = ob_toggleswitch.vertex_groups.new(name='switch')
_vg.add([50, 51, 52, 53, 54, 55, 56, 57, 58, 59, 60, 61, 62, 63, 64, 65, 66, 67, 68, 69, 70, 71, 72, 73, 74, 75, 76, 77, 78, 79, 80, 81, 82, 83, 84, 85, 86, 87, 88, 89, 90, 91, 92, 93, 94, 95, 96, 97, 98], 1.0, 'REPLACE')
_vg = ob_toggleswitch.vertex_groups.new(name='base')
_vg.add([0, 1, 2, 3, 4, 5, 6, 7, 8, 9, 10, 11, 12, 13, 14, 15, 16, 17, 18, 19, 20, 21, 22, 23, 24, 25, 26, 27, 28, 29, 30, 31, 32, 33, 34, 35, 36, 37, 38, 39, 40, 41, 42, 43, 44, 45, 46, 47, 48, 49], 1.0, 'REPLACE')
_m = ob_toggleswitch.modifiers.new('Armature', 'ARMATURE')
_m.object = ob_toggleswitcharmature

# ---- collection membership
scene.collection.objects.link(ob_toggleswitcharmature)
scene.collection.objects.link(ob_toggleswitchthreaded)
scene.collection.objects.link(ob_toggleswitch)

# ---- scene / render settings (as saved in the file)
scene.frame_start = 1; scene.frame_end = 250; scene.frame_set(1)
scene.render.engine = 'BLENDER_EEVEE_NEXT'
scene.cycles.use_denoising = False
scene.cycles.samples = 128
scene.cycles.sampling_pattern = 'TABULATED_SOBOL'
scene.cycles.use_adaptive_sampling = False
scene.cycles.use_light_tree = False
scene.view_settings.view_transform = 'Filmic'
bpy.context.view_layer.update()

# ---- added for rendering (the .blend has no active camera and no usable light): camera, sun
cam_auto = bpy.data.cameras.new('AutoCamera')
cam_auto.lens = 50.0
cam_auto.sensor_width = 36.0
cam_auto.clip_end = 1000.0
ob_auto_camera = bpy.data.objects.new('AutoCamera', cam_auto)
scene.collection.objects.link(ob_auto_camera)
ob_auto_camera.location = (0.306269, -0.367523, 0.313744)
ob_auto_camera.rotation_euler = (1.09748, -7.21219e-08, 0.694738)
scene.camera = ob_auto_camera
light_auto_sun = bpy.data.lights.new('AutoSun', 'SUN')
light_auto_sun.energy = 3.0
light_auto_sun.angle = 0.0523599
ob_auto_sun = bpy.data.objects.new('AutoSun', light_auto_sun)
scene.collection.objects.link(ob_auto_sun)
ob_auto_sun.rotation_euler = (0.872665, 0.174533, 0.523599)
bpy.context.view_layer.update()
